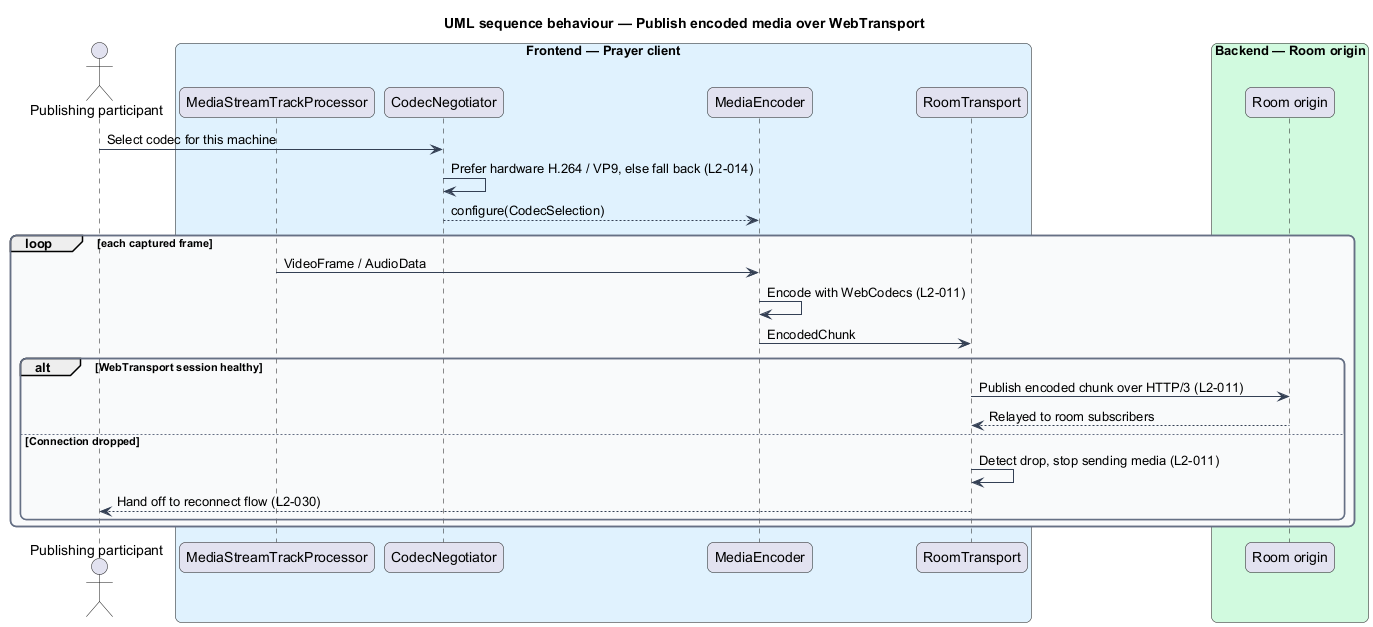

The diagram above was rendered by PlantUML. Its source (embedded in the PNG):
@startuml
title UML sequence behaviour — Publish encoded media over WebTransport
skinparam backgroundColor #FFFFFF
skinparam shadowing false
skinparam roundcorner 12
skinparam defaultFontName Arial
skinparam ArrowColor #344054
skinparam rectangle {
  BorderColor #344054
  FontColor #101828
}
skinparam package {
  BorderColor #667085
  FontColor #101828
  BackgroundColor #F9FAFB
}
actor "Publishing participant" as pub
box "Frontend — Prayer client" #E0F2FE
  participant "MediaStreamTrackProcessor" as capture
  participant "CodecNegotiator" as negotiator
  participant "MediaEncoder" as encoder
  participant "RoomTransport" as transport
end box
box "Backend — Room origin" #D1FADF
  participant "Room origin" as origin
end box

pub -> negotiator : Select codec for this machine
negotiator -> negotiator : Prefer hardware H.264 / VP9, else fall back (L2-014)
negotiator --> encoder : configure(CodecSelection)
loop each captured frame
  capture -> encoder : VideoFrame / AudioData
  encoder -> encoder : Encode with WebCodecs (L2-011)
  encoder -> transport : EncodedChunk
  alt WebTransport session healthy
    transport -> origin : Publish encoded chunk over HTTP/3 (L2-011)
    origin --> transport : Relayed to room subscribers
  else Connection dropped
    transport -> transport : Detect drop, stop sending media (L2-011)
    transport --> pub : Hand off to reconnect flow (L2-030)
  end
end
@enduml